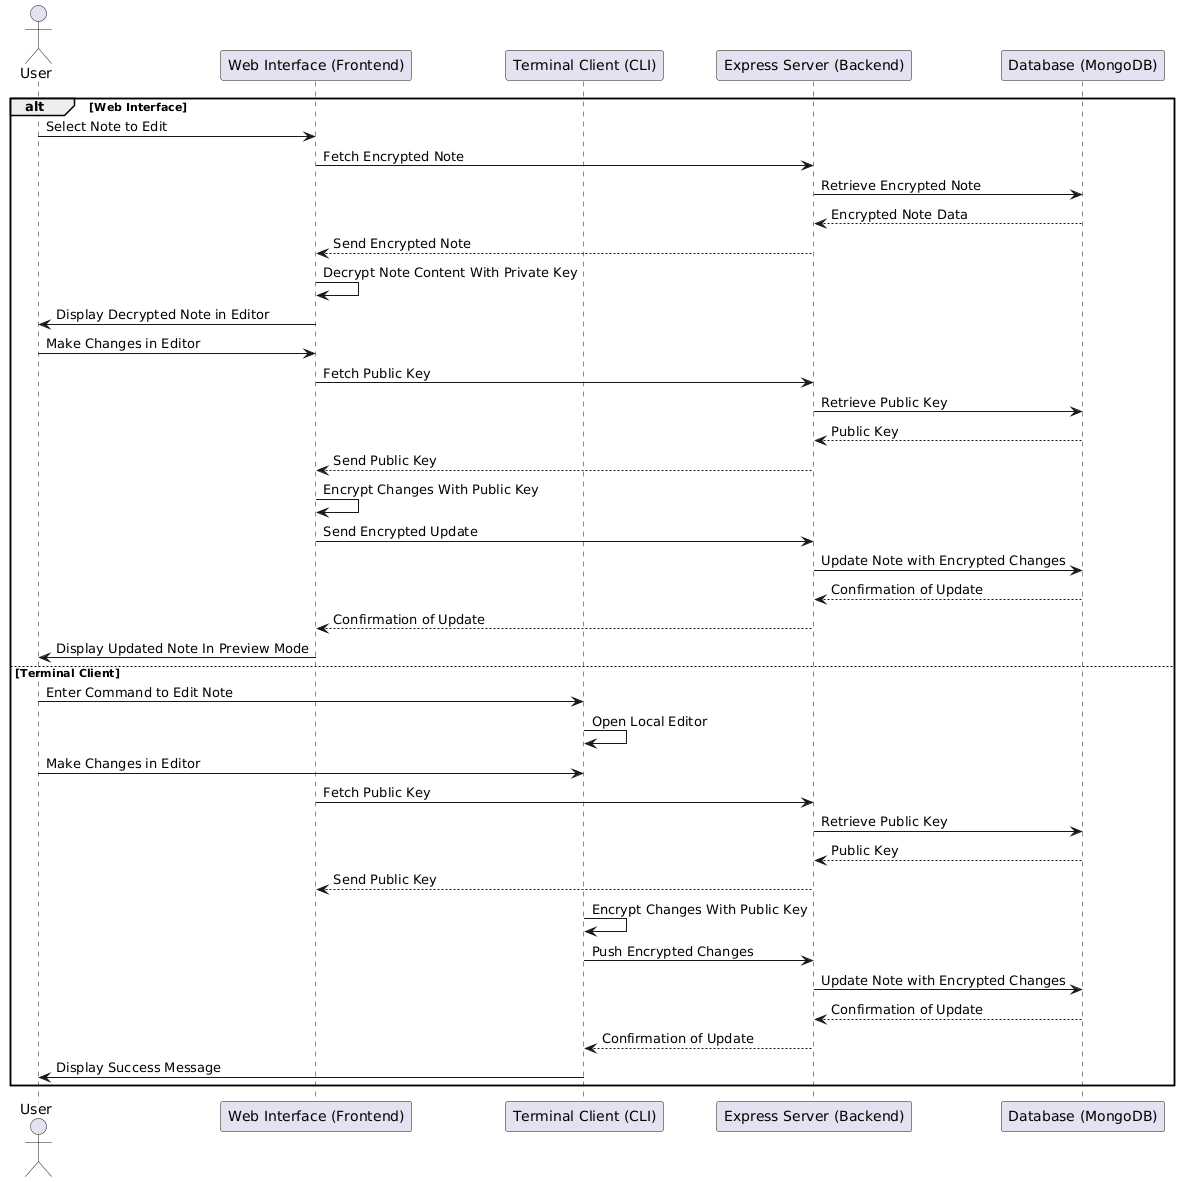

The diagram above was rendered by PlantUML. Its source (embedded in the PNG):
@startuml
actor User
participant "Web Interface (Frontend)" as WebFrontend
participant "Terminal Client (CLI)" as TerminalClient
participant "Express Server (Backend)" as Server
participant "Database (MongoDB)" as Database

alt Web Interface
    User -> WebFrontend : Select Note to Edit
    WebFrontend -> Server : Fetch Encrypted Note
    Server -> Database : Retrieve Encrypted Note
    Database --> Server : Encrypted Note Data
    Server --> WebFrontend : Send Encrypted Note
    WebFrontend -> WebFrontend : Decrypt Note Content With Private Key
    WebFrontend -> User : Display Decrypted Note in Editor
    User -> WebFrontend : Make Changes in Editor
    WebFrontend -> Server : Fetch Public Key
    Server -> Database : Retrieve Public Key
    Database --> Server : Public Key
    Server --> WebFrontend : Send Public Key
    WebFrontend -> WebFrontend : Encrypt Changes With Public Key
    WebFrontend -> Server : Send Encrypted Update
    Server -> Database : Update Note with Encrypted Changes
    Database --> Server : Confirmation of Update
    Server --> WebFrontend : Confirmation of Update
    WebFrontend -> User : Display Updated Note In Preview Mode
else Terminal Client
    User -> TerminalClient : Enter Command to Edit Note
    TerminalClient -> TerminalClient : Open Local Editor
    User -> TerminalClient : Make Changes in Editor
    WebFrontend -> Server : Fetch Public Key
    Server -> Database : Retrieve Public Key
    Database --> Server : Public Key
    Server --> WebFrontend : Send Public Key
    TerminalClient -> TerminalClient : Encrypt Changes With Public Key
    TerminalClient -> Server : Push Encrypted Changes
    Server -> Database : Update Note with Encrypted Changes
    Database --> Server : Confirmation of Update
    Server --> TerminalClient : Confirmation of Update
    TerminalClient -> User : Display Success Message
end
@enduml